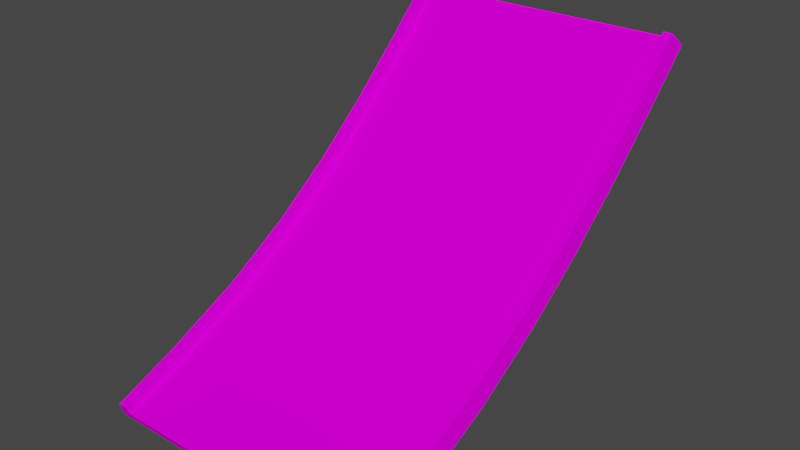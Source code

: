 # Source: jump7_mid_long.blend  (saved by Blender 3.3.6; exported with 4.5.12 LTS)
import bpy
from mathutils import Matrix  # noqa: F401  (used for matrix-valued properties, if any)

bpy.ops.wm.read_factory_settings(use_empty=True)
scene = bpy.context.scene
scene.name = 'Scene'

# ---- collections
col_collection = bpy.data.collections.new('Collection'); scene.collection.children.link(col_collection)

# ---- images (referenced by path relative to the original .blend; pixels are not part of the script)
import os
ASSET_DIR = os.environ.get("B2B_ASSET_DIR", "")  # directory of the original .blend (textures are referenced by path, not embedded)
HERE = os.path.dirname(os.path.abspath(__file__))  # packed textures are extracted next to this script under _unpacked/

def load_image(name, relpath, width, height, colorspace="sRGB"):
    """Load a texture the original file referenced (path relative to the .blend, or extracted next to this script)."""
    p = next((c for c in (os.path.join(HERE, relpath), os.path.join(ASSET_DIR, relpath)) if relpath and os.path.exists(c)), "")
    if p:
        img = bpy.data.images.load(p, check_existing=True)
        img.name = name
    else:  # same state as the original file: an image datablock whose file is absent (Cycles renders it pink)
        img = bpy.data.images.new(name, width, height)
        img.source = "FILE"
        img.filepath = "//" + (relpath or name)
    img.colorspace_settings.name = colorspace
    return img
img_trackset00_trk_sidewall_grass_jpg_014 = load_image('trackset00_trk_sidewall_grass.jpg.014', 'trackset00_trk_sidewall_grass.jpg', 1024, 1024, 'sRGB')
img_trackset00_trk_c1_straight_jpg_012 = load_image('trackset00_trk_c1_straight.jpg.012', 'trackset00_trk_c1_straight.jpg', 1024, 1024, 'sRGB')
img_trackset00_trk_c1_hill_jpg_011 = load_image('trackset00_trk_c1_hill.jpg.011', 'trackset00_trk_c1_hill.jpg', 1024, 1024, 'sRGB')
img_trackset00_trk_startline_jpg_011 = load_image('trackset00_trk_startline.jpg.011', 'trackset00_trk_startline.jpg', 1024, 1024, 'sRGB')
img_trackset00_trk_c1_topend_jpg_009 = load_image('trackset00_trk_c1_topend.jpg.009', 'trackset00_trk_c1_topend.jpg', 1024, 1024, 'sRGB')

# ---- materials (node trees are filled in below, after node groups)
mat_trackset00_trk_sidewall_grass = bpy.data.materials.new('trackset00_trk_sidewall_grass')
mat_trackset00_trk_sidewall_grass.alpha_threshold = 0.0
mat_trackset00_trk_sidewall_grass.use_transparent_shadow = False
mat_trackset00_trk_sidewall_grass.diffuse_color = (1.0, 1.0, 1.0, 1.0)
mat_trackset00_trk_sidewall_grass.roughness = 0.5
mat_trackset00_trk_c1_straight = bpy.data.materials.new('trackset00_trk_c1_straight')
mat_trackset00_trk_c1_straight.alpha_threshold = 0.0
mat_trackset00_trk_c1_straight.use_transparent_shadow = False
mat_trackset00_trk_c1_straight.diffuse_color = (1.0, 1.0, 1.0, 1.0)
mat_trackset00_trk_c1_straight.roughness = 0.5
mat_trackset00_trk_c1_hill = bpy.data.materials.new('trackset00_trk_c1_hill')
mat_trackset00_trk_c1_hill.alpha_threshold = 0.0
mat_trackset00_trk_c1_hill.use_transparent_shadow = False
mat_trackset00_trk_c1_hill.diffuse_color = (1.0, 1.0, 1.0, 1.0)
mat_trackset00_trk_c1_hill.roughness = 0.5
mat_trackset00_trk_startline = bpy.data.materials.new('trackset00_trk_startline')
mat_trackset00_trk_startline.alpha_threshold = 0.0
mat_trackset00_trk_startline.use_transparent_shadow = False
mat_trackset00_trk_startline.diffuse_color = (1.0, 1.0, 1.0, 1.0)
mat_trackset00_trk_startline.roughness = 0.5
mat_trackset00_trk_c1_topend = bpy.data.materials.new('trackset00_trk_c1_topend')
mat_trackset00_trk_c1_topend.alpha_threshold = 0.0
mat_trackset00_trk_c1_topend.use_transparent_shadow = False
mat_trackset00_trk_c1_topend.diffuse_color = (1.0, 1.0, 1.0, 1.0)
mat_trackset00_trk_c1_topend.roughness = 0.5

# ---- material node trees
mat_trackset00_trk_sidewall_grass.use_nodes = True; mat_trackset00_trk_sidewall_grass.node_tree.nodes.clear()
_N = mat_trackset00_trk_sidewall_grass.node_tree.nodes; _L = mat_trackset00_trk_sidewall_grass.node_tree.links
n0 = _N.new('ShaderNodeBsdfDiffuse'); n0.name = 'Diffuse BSDF'; n0.location = (0, 0)
n1 = _N.new('ShaderNodeTexImage'); n1.name = 'Image Texture'; n1.location = (0, 0)
n1.image = img_trackset00_trk_sidewall_grass_jpg_014
n2 = _N.new('ShaderNodeOutputMaterial'); n2.name = 'Material Output'; n2.location = (0, 0)
_L.new(n0.outputs[0], n2.inputs[0])
_L.new(n1.outputs[0], n0.inputs[0])
n2.is_active_output = True
mat_trackset00_trk_c1_straight.use_nodes = True; mat_trackset00_trk_c1_straight.node_tree.nodes.clear()
_N = mat_trackset00_trk_c1_straight.node_tree.nodes; _L = mat_trackset00_trk_c1_straight.node_tree.links
n0 = _N.new('ShaderNodeBsdfDiffuse'); n0.name = 'Diffuse BSDF'; n0.location = (0, 0)
n1 = _N.new('ShaderNodeTexImage'); n1.name = 'Image Texture'; n1.location = (0, 0)
n1.image = img_trackset00_trk_c1_straight_jpg_012
n2 = _N.new('ShaderNodeOutputMaterial'); n2.name = 'Material Output'; n2.location = (0, 0)
_L.new(n0.outputs[0], n2.inputs[0])
_L.new(n1.outputs[0], n0.inputs[0])
n2.is_active_output = True
mat_trackset00_trk_c1_hill.use_nodes = True; mat_trackset00_trk_c1_hill.node_tree.nodes.clear()
_N = mat_trackset00_trk_c1_hill.node_tree.nodes; _L = mat_trackset00_trk_c1_hill.node_tree.links
n0 = _N.new('ShaderNodeBsdfDiffuse'); n0.name = 'Diffuse BSDF'; n0.location = (0, 0)
n1 = _N.new('ShaderNodeTexImage'); n1.name = 'Image Texture'; n1.location = (0, 0)
n1.image = img_trackset00_trk_c1_hill_jpg_011
n2 = _N.new('ShaderNodeOutputMaterial'); n2.name = 'Material Output'; n2.location = (0, 0)
_L.new(n0.outputs[0], n2.inputs[0])
_L.new(n1.outputs[0], n0.inputs[0])
n2.is_active_output = True
mat_trackset00_trk_startline.use_nodes = True; mat_trackset00_trk_startline.node_tree.nodes.clear()
_N = mat_trackset00_trk_startline.node_tree.nodes; _L = mat_trackset00_trk_startline.node_tree.links
n0 = _N.new('ShaderNodeBsdfDiffuse'); n0.name = 'Diffuse BSDF'; n0.location = (0, 0)
n1 = _N.new('ShaderNodeTexImage'); n1.name = 'Image Texture'; n1.location = (0, 0)
n1.image = img_trackset00_trk_startline_jpg_011
n2 = _N.new('ShaderNodeOutputMaterial'); n2.name = 'Material Output'; n2.location = (0, 0)
_L.new(n0.outputs[0], n2.inputs[0])
_L.new(n1.outputs[0], n0.inputs[0])
n2.is_active_output = True
mat_trackset00_trk_c1_topend.use_nodes = True; mat_trackset00_trk_c1_topend.node_tree.nodes.clear()
_N = mat_trackset00_trk_c1_topend.node_tree.nodes; _L = mat_trackset00_trk_c1_topend.node_tree.links
n0 = _N.new('ShaderNodeBsdfDiffuse'); n0.name = 'Diffuse BSDF'; n0.location = (0, 0)
n1 = _N.new('ShaderNodeTexImage'); n1.name = 'Image Texture'; n1.location = (0, 0)
n1.image = img_trackset00_trk_c1_topend_jpg_009
n2 = _N.new('ShaderNodeOutputMaterial'); n2.name = 'Material Output'; n2.location = (0, 0)
_L.new(n0.outputs[0], n2.inputs[0])
_L.new(n1.outputs[0], n0.inputs[0])
n2.is_active_output = True

# ---- world
world_world = bpy.data.worlds.new('World'); scene.world = world_world
world_world.use_nodes = True; world_world.node_tree.nodes.clear()
_N = world_world.node_tree.nodes; _L = world_world.node_tree.links
n0 = _N.new('ShaderNodeOutputWorld'); n0.name = 'World Output'; n0.location = (300, 300)
n1 = _N.new('ShaderNodeBackground'); n1.name = 'Background'; n1.location = (10, 300)
n1.inputs[0].default_value = (0.05088, 0.05088, 0.05088, 1.0)
_L.new(n1.outputs[0], n0.inputs[0])
n0.is_active_output = True
world_world.color = (0.05088, 0.05088, 0.05088)
world_world.use_sun_shadow = False
world_world.sun_shadow_jitter_overblur = 0.0

# ---- meshes
me_track17_pmd0_mesh_002 = bpy.data.meshes.new('TRACK17.PMD0.mesh.002')
me_track17_pmd0_mesh_002.from_pydata([(-16.52, -28.14, 9.357), (16.48, -28.14, 9.357), (14.98, -28.51, 10.28), (14.98, -28.88, 11.21), (14.98, -21.38, 14.28), (15.98, -21.38, 14.28), (15.98, -28.88, 11.21), (16.48, -20.61, 12.44), (14.98, -21.0, 13.36), (15.98, -5.3, 22.89), (15.98, 1.511, 27.88), (16.48, 2.736, 26.32), (16.48, -4.206, 21.23), (15.98, 7.772, 33.22), (16.48, 9.096, 31.72), (15.98, 13.68, 38.78), (16.48, 15.07, 37.34), (15.98, 19.43, 44.49), (16.48, 20.85, 43.07), (14.98, -12.39, 17.44), (14.98, -12.86, 18.32), (14.98, -4.749, 22.05), (14.98, -5.3, 22.89), (14.98, 2.127, 27.1), (14.98, 1.511, 27.88), (14.98, 8.435, 32.47), (14.98, 7.772, 33.22), (14.98, 14.37, 38.06), (14.98, 13.68, 38.78), (14.98, 20.14, 43.78), (14.98, 19.43, 44.49), (15.98, -12.86, 18.32), (16.48, -11.92, 16.57), (-16.52, -4.206, 21.23), (-16.52, 2.736, 26.32), (-16.02, 1.511, 27.88), (-16.02, -5.3, 22.89), (-16.52, 9.096, 31.72), (-16.02, 7.772, 33.22), (-16.52, 15.07, 37.34), (-16.02, 13.68, 38.78), (-16.52, 20.85, 43.07), (-16.02, 19.43, 44.49), (-15.02, -21.38, 14.28), (-15.02, -12.86, 18.32), (-15.02, -12.39, 17.44), (-15.02, -21.0, 13.36), (-15.02, -5.3, 22.89), (-15.02, -4.749, 22.05), (-15.02, 1.511, 27.88), (-15.02, 2.127, 27.1), (-15.02, 7.772, 33.22), (-15.02, 8.435, 32.47), (-15.02, 13.68, 38.78), (-15.02, 14.37, 38.06), (-15.02, 19.43, 44.49), (-15.02, 20.14, 43.78), (-16.02, -21.38, 14.28), (-16.02, -12.86, 18.32), (-16.52, -20.61, 12.44), (-16.52, -11.92, 16.57), (-16.02, -28.88, 11.21), (-15.02, -28.88, 11.21), (-15.02, -28.51, 10.28)], [], [(3, 6, 5, 4), (6, 1, 7, 5), (2, 3, 4, 8), (9, 12, 11, 10), (10, 11, 14, 13), (13, 14, 16, 15), (15, 16, 18, 17), (8, 4, 20, 19), (19, 20, 22, 21), (21, 22, 24, 23), (23, 24, 26, 25), (25, 26, 28, 27), (27, 28, 30, 29), (4, 5, 31, 20), (20, 31, 9, 22), (22, 9, 10, 24), (24, 10, 13, 26), (26, 13, 15, 28), (28, 15, 17, 30), (5, 7, 32, 31), (31, 32, 12, 9), (33, 36, 35, 34), (34, 35, 38, 37), (37, 38, 40, 39), (39, 40, 42, 41), (43, 46, 45, 44), (44, 45, 48, 47), (47, 48, 50, 49), (49, 50, 52, 51), (51, 52, 54, 53), (53, 54, 56, 55), (57, 43, 44, 58), (58, 44, 47, 36), (36, 47, 49, 35), (35, 49, 51, 38), (38, 51, 53, 40), (40, 53, 55, 42), (59, 57, 58, 60), (60, 58, 36, 33), (0, 61, 57, 59), (62, 63, 46, 43), (61, 62, 43, 57), (14, 37, 39, 16), (16, 39, 41, 18), (14, 11, 34, 37), (11, 12, 33, 34), (12, 32, 60, 33), (32, 7, 59, 60), (1, 0, 59, 7), (50, 23, 25, 52), (48, 21, 23, 50), (46, 8, 19, 45), (52, 25, 27, 54), (45, 19, 21, 48), (63, 2, 8, 46), (54, 27, 29, 56)])
me_track17_pmd0_mesh_002.polygons.foreach_set('material_index', [0, 0, 0, 0, 0, 0, 0, 0, 0, 0, 0, 0, 0, 0, 0, 0, 0, 0, 0, 0, 0, 0, 0, 0, 0, 0, 0, 0, 0, 0, 0, 0, 0, 0, 0, 0, 0, 0, 0, 0, 0, 0, 1, 1, 1, 1, 1, 1, 1, 2, 2, 2, 2, 2, 2, 4])
_uv = me_track17_pmd0_mesh_002.uv_layers.new(name='UVMap')
_uv.uv.foreach_set('vector', [0.25, 0.5, 0.5, 0.5, 0.5, 1.0, 0.25, 1.0, 0.5, 0.5, 0.75, 0.5, 0.75, 1.0, 0.5, 1.0, 0.0, 0.5, 0.25, 0.5, 0.25, 1.0, 0.0, 1.0, 0.5, 0.0, 0.75, 0.0, 0.75, 0.5, 0.5, 0.5, 0.5, 0.5, 0.75, 0.5, 0.75, 1.0, 0.5, 1.0, 0.5, 0.0, 0.75, 0.0, 0.75, 0.5, 0.5, 0.5, 0.5, 0.5, 0.75, 0.5, 0.75, 1.0, 0.5, 1.0, 0.0, 0.0, 0.25, 0.0, 0.25, 0.5, 0.0, 0.5, 0.0, 0.5, 0.25, 0.5, 0.25, 1.0, 0.0, 1.0, 0.0, 0.0, 0.25, 0.0, 0.25, 0.5, 0.0, 0.5, 0.0, 0.5, 0.25, 0.5, 0.25, 1.0, 0.0, 1.0, 0.0, 0.0, 0.25, 0.0, 0.25, 0.5, 0.0, 0.5, 0.0, 0.5, 0.25, 0.5, 0.25, 1.0, 0.0, 1.0, 0.25, 0.0, 0.5, 0.0, 0.5, 0.5, 0.25, 0.5, 0.25, 0.5, 0.5, 0.5, 0.5, 1.0, 0.25, 1.0, 0.25, 0.0, 0.5, 0.0, 0.5, 0.5, 0.25, 0.5, 0.25, 0.5, 0.5, 0.5, 0.5, 1.0, 0.25, 1.0, 0.25, 0.0, 0.5, 0.0, 0.5, 0.5, 0.25, 0.5, 0.25, 0.5, 0.5, 0.5, 0.5, 1.0, 0.25, 1.0, 0.5, 0.0, 0.75, 0.0, 0.75, 0.5, 0.5, 0.5, 0.5, 0.5, 0.75, 0.5, 0.75, 1.0, 0.5, 1.0, 0.75, 0.0, 0.5, 0.0, 0.5, 0.5, 0.75, 0.5, 0.75, 0.5, 0.5, 0.5, 0.5, 1.0, 0.75, 1.0, 0.75, 0.0, 0.5, 0.0, 0.5, 0.5, 0.75, 0.5, 0.75, 0.5, 0.5, 0.5, 0.5, 1.0, 0.75, 1.0, 0.25, 0.0, 0.0, 0.0, 0.0, 0.5, 0.25, 0.5, 0.25, 0.5, 0.0, 0.5, 0.0, 1.0, 0.25, 1.0, 0.25, 0.0, 0.0, 0.0, 0.0, 0.5, 0.25, 0.5, 0.25, 0.5, 0.0, 0.5, 0.0, 1.0, 0.25, 1.0, 0.25, 0.0, 0.0, 0.0, 0.0, 0.5, 0.25, 0.5, 0.25, 0.5, 0.0, 0.5, 0.0, 1.0, 0.25, 1.0, 0.5, 0.0, 0.25, 0.0, 0.25, 0.5, 0.5, 0.5, 0.5, 0.5, 0.25, 0.5, 0.25, 1.0, 0.5, 1.0, 0.5, 0.0, 0.25, 0.0, 0.25, 0.5, 0.5, 0.5, 0.5, 0.5, 0.25, 0.5, 0.25, 1.0, 0.5, 1.0, 0.5, 0.0, 0.25, 0.0, 0.25, 0.5, 0.5, 0.5, 0.5, 0.5, 0.25, 0.5, 0.25, 1.0, 0.5, 1.0, 0.75, 0.0, 0.5, 0.0, 0.5, 0.5, 0.75, 0.5, 0.75, 0.5, 0.5, 0.5, 0.5, 1.0, 0.75, 1.0, 0.75, 0.5, 0.5, 0.5, 0.5, 1.0, 0.75, 1.0, 0.25, 0.5, 0.0, 0.5, 0.0, 1.0, 0.25, 1.0, 0.5, 0.5, 0.25, 0.5, 0.25, 1.0, 0.5, 1.0, 0.7374, 0.004225, 0.2671, 0.004225, 0.2671, -0.01782, 0.7374, -0.01782, 0.7374, 0.004225, 0.2671, 0.004225, 0.2671, -0.01782, 0.7374, -0.01782, 0.7374, -0.01782, 0.7374, 0.004225, 0.2671, 0.004225, 0.2671, -0.01782, 0.7374, -0.01782, 0.7374, 0.004225, 0.2671, 0.004225, 0.2671, -0.01782, 0.7374, -0.01782, 0.7374, 0.004225, 0.2671, 0.004225, 0.2671, -0.01782, 0.7374, -0.01782, 0.7374, 0.004225, 0.2671, 0.004225, 0.2671, -0.01782, 0.7374, 0.004225, 0.2671, 0.004225, 0.2671, -0.01782, 0.7374, -0.01782, 0.0, 0.0, 1.0, 0.0, 1.0, 1.0, 0.0, 1.0, 0.0, 0.0, 1.0, 0.0, 1.0, 1.0, 0.0, 1.0, 0.0, 0.0, 1.0, 0.0, 1.0, 1.0, 0.0, 1.0, 0.0, 0.0, 1.0, 0.0, 1.0, 1.0, 0.0, 1.0, 0.0, 0.0, 1.0, 0.0, 1.0, 1.0, 0.0, 1.0, 0.0, 0.0, 1.0, 0.0, 1.0, 1.0, 0.0, 1.0, 0.0, 0.0, 1.0, 0.0, 1.0, 1.0, 0.0, 1.0])
me_track17_pmd0_mesh_002.materials.append(mat_trackset00_trk_sidewall_grass)
me_track17_pmd0_mesh_002.materials.append(mat_trackset00_trk_c1_straight)
me_track17_pmd0_mesh_002.materials.append(mat_trackset00_trk_c1_hill)
me_track17_pmd0_mesh_002.materials.append(mat_trackset00_trk_startline)
me_track17_pmd0_mesh_002.materials.append(mat_trackset00_trk_c1_topend)
me_track17_pmd0_mesh_002.use_remesh_preserve_volume = False
me_track17_pmd0_mesh_002.use_remesh_preserve_attributes = False
me_track17_pmd0_mesh_002.use_mirror_vertex_groups = False
me_track17_pmd0_mesh_002.update()
me_track17_pmd0_mesh_001 = bpy.data.meshes.new('TRACK17.PMD0.mesh.001')
me_track17_pmd0_mesh_001.from_pydata([(-16.52, -28.14, 9.357), (-15.02, -28.52, 10.28), (16.48, -28.14, 9.357), (14.98, -28.51, 10.28), (14.98, -28.88, 11.21), (15.98, -28.88, 11.21), (-16.02, -28.88, 11.21), (-15.02, -28.88, 11.21)], [], [(3, 2, 5, 4), (0, 1, 7, 6), (0, 2, 3, 1)])
me_track17_pmd0_mesh_001.polygons.foreach_set('material_index', [3, 3, 3])
_uv = me_track17_pmd0_mesh_001.uv_layers.new(name='UVMap')
_uv.uv.foreach_set('vector', [0.4516, 0.3227, 0.4943, 0.2704, 0.4858, 0.3731, 0.4602, 0.3726, 0.4943, 0.2704, 0.4516, 0.3227, 0.4602, 0.3726, 0.4858, 0.3731, 0.4697, 0.2715, 0.02285, 0.2716, 0.04274, 0.3351, 0.4507, 0.3349])
me_track17_pmd0_mesh_001.materials.append(mat_trackset00_trk_sidewall_grass)
me_track17_pmd0_mesh_001.materials.append(mat_trackset00_trk_c1_straight)
me_track17_pmd0_mesh_001.materials.append(mat_trackset00_trk_c1_hill)
me_track17_pmd0_mesh_001.materials.append(mat_trackset00_trk_startline)
me_track17_pmd0_mesh_001.materials.append(mat_trackset00_trk_c1_topend)
me_track17_pmd0_mesh_001.use_remesh_preserve_volume = False
me_track17_pmd0_mesh_001.use_remesh_preserve_attributes = False
me_track17_pmd0_mesh_001.use_mirror_vertex_groups = False
me_track17_pmd0_mesh_001.update()
me_track17_pmd0_mesh_003 = bpy.data.meshes.new('TRACK17.PMD0.mesh.003')
me_track17_pmd0_mesh_003.from_pydata([(15.98, 19.43, 44.49), (16.48, 20.85, 43.07), (14.98, 20.14, 43.78), (14.98, 19.43, 44.49), (-16.52, 20.85, 43.07), (-16.02, 19.43, 44.49), (-15.02, 19.43, 44.49), (-15.02, 20.14, 43.78)], [], [(7, 4, 5, 6), (1, 2, 3, 0), (1, 4, 7, 2)])
me_track17_pmd0_mesh_003.polygons.foreach_set('material_index', [3, 3, 3])
_uv = me_track17_pmd0_mesh_003.uv_layers.new(name='UVMap')
_uv.uv.foreach_set('vector', [0.4516, 0.3227, 0.4943, 0.2704, 0.4858, 0.3731, 0.4602, 0.3726, 0.4943, 0.2704, 0.4516, 0.3227, 0.4602, 0.3726, 0.4858, 0.3731, 0.4697, 0.2715, 0.02285, 0.2716, 0.04274, 0.3351, 0.4507, 0.3349])
me_track17_pmd0_mesh_003.materials.append(mat_trackset00_trk_sidewall_grass)
me_track17_pmd0_mesh_003.materials.append(mat_trackset00_trk_c1_straight)
me_track17_pmd0_mesh_003.materials.append(mat_trackset00_trk_c1_hill)
me_track17_pmd0_mesh_003.materials.append(mat_trackset00_trk_startline)
me_track17_pmd0_mesh_003.materials.append(mat_trackset00_trk_c1_topend)
me_track17_pmd0_mesh_003.use_remesh_preserve_volume = False
me_track17_pmd0_mesh_003.use_remesh_preserve_attributes = False
me_track17_pmd0_mesh_003.use_mirror_vertex_groups = False
me_track17_pmd0_mesh_003.update()

# ---- objects
ob_main = bpy.data.objects.new('main', me_track17_pmd0_mesh_002)
ob_w = bpy.data.objects.new('w', None)
ob_w2 = bpy.data.objects.new('w2', None)
ob_empty_002 = bpy.data.objects.new('Empty.002', None)
ob_empty_003 = bpy.data.objects.new('Empty.003', None)
ob_empty_004 = bpy.data.objects.new('Empty.004', None)
ob_empty_005 = bpy.data.objects.new('Empty.005', None)
ob_empty_006 = bpy.data.objects.new('Empty.006', None)
ob_empty_007 = bpy.data.objects.new('Empty.007', None)
ob_enda = bpy.data.objects.new('endA', me_track17_pmd0_mesh_001)
ob_endb = bpy.data.objects.new('endB', me_track17_pmd0_mesh_003)

# ---- transforms, parenting, visibility, modifiers, constraints
ob_main.location = (0.0, 0.0, 0.0)
ob_main.lineart.crease_threshold = 0.0
ob_w.location = (-0.02014, -28.14, 9.357)
ob_w2.location = (-0.02015, 20.85, 43.07)
ob_empty_002.parent = ob_empty_006
ob_empty_002.location = (-15.02, -28.52, 10.28)
ob_empty_003.parent = ob_empty_006
ob_empty_003.location = (-15.02, 20.14, 43.78)
ob_empty_004.parent = ob_empty_007
ob_empty_004.location = (14.98, -28.51, 10.28)
ob_empty_005.parent = ob_empty_007
ob_empty_005.location = (14.98, 20.14, 43.78)
ob_empty_006.parent = ob_w
ob_empty_006.matrix_parent_inverse = Matrix(((1.0, -0.0, 0.0, 0.02014), (-0.0, 1.0, -0.0, 28.14), (-0.0, 0.0, 1.0, -9.357), (-0.0, 0.0, -0.0, 1.0)))
ob_empty_006.location = (3.353e-07, 0.0, 0.0)
ob_empty_007.parent = ob_w
ob_empty_007.matrix_parent_inverse = Matrix(((1.0, -0.0, 0.0, 0.02014), (-0.0, 1.0, -0.0, 28.14), (-0.0, 0.0, 1.0, -9.357), (-0.0, 0.0, -0.0, 1.0)))
ob_empty_007.location = (3.353e-07, 0.0, 0.0)
ob_enda.parent = ob_main
ob_enda.location = (0.0, 0.0, 0.0)
ob_enda.lineart.crease_threshold = 0.0
ob_endb.parent = ob_main
ob_endb.location = (0.0, 0.0, 0.0)
ob_endb.lineart.crease_threshold = 0.0

# ---- collection membership
col_collection.objects.link(ob_main)
col_collection.objects.link(ob_w)
col_collection.objects.link(ob_w2)
col_collection.objects.link(ob_empty_002)
col_collection.objects.link(ob_empty_003)
col_collection.objects.link(ob_empty_004)
col_collection.objects.link(ob_empty_005)
col_collection.objects.link(ob_empty_006)
col_collection.objects.link(ob_empty_007)
col_collection.objects.link(ob_enda)
col_collection.objects.link(ob_endb)

# ---- scene / render settings (as saved in the file)
scene.frame_start = 1; scene.frame_end = 250; scene.frame_set(1)
scene.render.engine = 'BLENDER_EEVEE_NEXT'
scene.cycles.sampling_pattern = 'TABULATED_SOBOL'
scene.cycles.use_light_tree = False
scene.view_settings.view_transform = 'Filmic'
bpy.context.view_layer.update()

# ---- added for rendering (the .blend has no active camera and no usable light): camera, sun
cam_auto = bpy.data.cameras.new('AutoCamera')
cam_auto.lens = 50.0
cam_auto.sensor_width = 36.0
cam_auto.clip_end = 1124.45
ob_auto_camera = bpy.data.objects.new('AutoCamera', cam_auto)
scene.collection.objects.link(ob_auto_camera)
ob_auto_camera.location = (64.0516, -80.9028, 78.1788)
ob_auto_camera.rotation_euler = (1.09748, -7.21219e-08, 0.694738)
scene.camera = ob_auto_camera
light_auto_sun = bpy.data.lights.new('AutoSun', 'SUN')
light_auto_sun.energy = 3.0
light_auto_sun.angle = 0.0523599
ob_auto_sun = bpy.data.objects.new('AutoSun', light_auto_sun)
scene.collection.objects.link(ob_auto_sun)
ob_auto_sun.rotation_euler = (0.872665, 0.174533, 0.523599)
bpy.context.view_layer.update()
